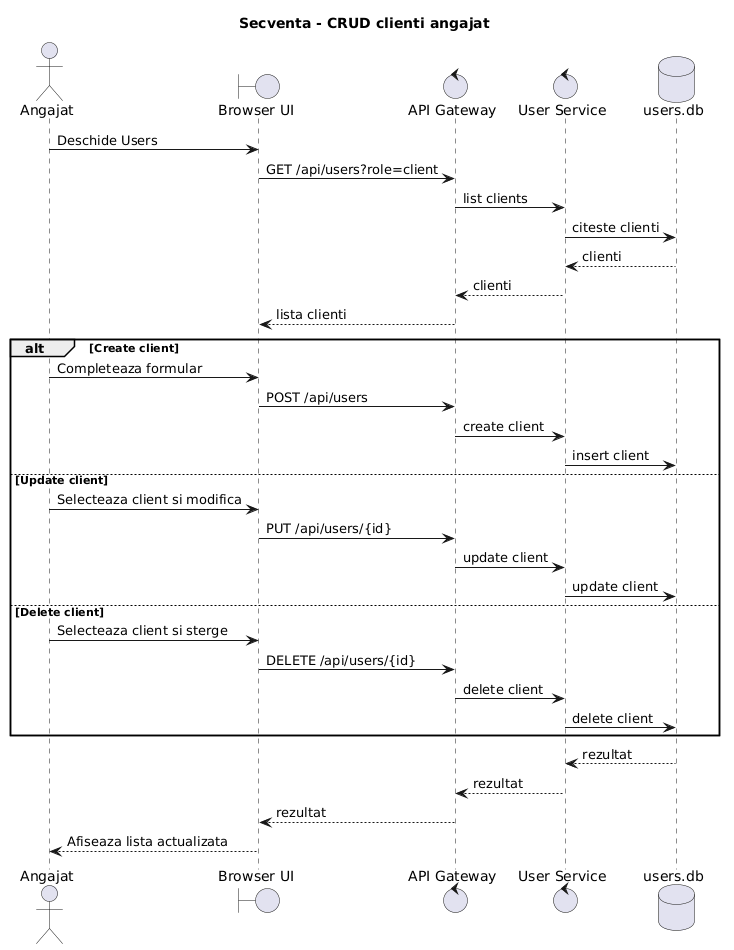

The diagram above was rendered by PlantUML. Its source (embedded in the PNG):
@startuml
title Secventa - CRUD clienti angajat

actor "Angajat" as Employee
boundary "Browser UI" as UI
control "API Gateway" as Gateway
control "User Service" as UserService
database "users.db" as UserDB

Employee -> UI: Deschide Users
UI -> Gateway: GET /api/users?role=client
Gateway -> UserService: list clients
UserService -> UserDB: citeste clienti
UserDB --> UserService: clienti
UserService --> Gateway: clienti
Gateway --> UI: lista clienti

alt Create client
  Employee -> UI: Completeaza formular
  UI -> Gateway: POST /api/users
  Gateway -> UserService: create client
  UserService -> UserDB: insert client
else Update client
  Employee -> UI: Selecteaza client si modifica
  UI -> Gateway: PUT /api/users/{id}
  Gateway -> UserService: update client
  UserService -> UserDB: update client
else Delete client
  Employee -> UI: Selecteaza client si sterge
  UI -> Gateway: DELETE /api/users/{id}
  Gateway -> UserService: delete client
  UserService -> UserDB: delete client
end

UserDB --> UserService: rezultat
UserService --> Gateway: rezultat
Gateway --> UI: rezultat
UI --> Employee: Afiseaza lista actualizata
@enduml